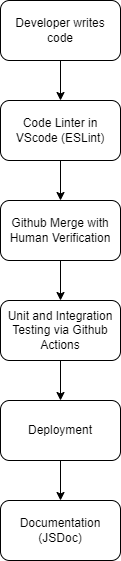

The diagram above was exported from draw.io. Its source (the exported page's mxGraphModel, read from the mxfile embedded in the PNG):
<mxGraphModel dx="1343" dy="736" grid="1" gridSize="10" guides="1" tooltips="1" connect="1" arrows="1" fold="1" page="1" pageScale="1" pageWidth="850" pageHeight="1100" math="0" shadow="0">
  <root>
    <mxCell id="0" />
    <mxCell id="1" parent="0" />
    <mxCell id="9" value="" style="edgeStyle=none;html=1;" edge="1" parent="1" source="2" target="3">
      <mxGeometry relative="1" as="geometry" />
    </mxCell>
    <mxCell id="2" value="Developer writes code" style="rounded=1;whiteSpace=wrap;html=1;" vertex="1" parent="1">
      <mxGeometry x="240" y="40" width="120" height="60" as="geometry" />
    </mxCell>
    <mxCell id="10" value="" style="edgeStyle=none;html=1;" edge="1" parent="1" source="3" target="4">
      <mxGeometry relative="1" as="geometry" />
    </mxCell>
    <mxCell id="3" value="Code Linter in VScode (ESLint)" style="rounded=1;whiteSpace=wrap;html=1;" vertex="1" parent="1">
      <mxGeometry x="240" y="140" width="120" height="60" as="geometry" />
    </mxCell>
    <mxCell id="11" value="" style="edgeStyle=none;html=1;" edge="1" parent="1" source="4" target="5">
      <mxGeometry relative="1" as="geometry" />
    </mxCell>
    <mxCell id="4" value="Github Merge with Human Verification" style="rounded=1;whiteSpace=wrap;html=1;" vertex="1" parent="1">
      <mxGeometry x="240" y="240" width="120" height="60" as="geometry" />
    </mxCell>
    <mxCell id="12" value="" style="edgeStyle=none;html=1;" edge="1" parent="1" source="5" target="6">
      <mxGeometry relative="1" as="geometry" />
    </mxCell>
    <mxCell id="5" value="Unit and Integration Testing via Github Actions" style="rounded=1;whiteSpace=wrap;html=1;" vertex="1" parent="1">
      <mxGeometry x="240" y="340" width="120" height="60" as="geometry" />
    </mxCell>
    <mxCell id="13" value="" style="edgeStyle=none;html=1;" edge="1" parent="1" source="6" target="8">
      <mxGeometry relative="1" as="geometry" />
    </mxCell>
    <mxCell id="6" value="Deployment" style="rounded=1;whiteSpace=wrap;html=1;" vertex="1" parent="1">
      <mxGeometry x="240" y="440" width="120" height="60" as="geometry" />
    </mxCell>
    <mxCell id="8" value="Documentation (JSDoc)" style="rounded=1;whiteSpace=wrap;html=1;" vertex="1" parent="1">
      <mxGeometry x="240" y="540" width="120" height="60" as="geometry" />
    </mxCell>
  </root>
</mxGraphModel>